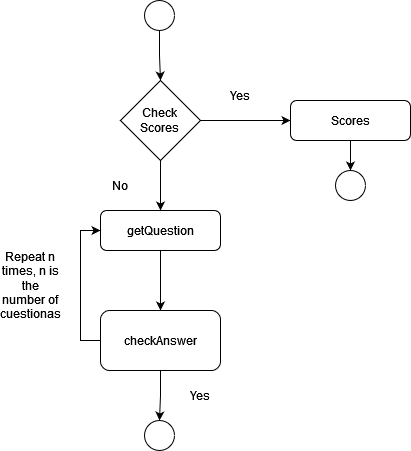

The diagram above was exported from draw.io. Its source (the exported page's mxGraphModel, read from the mxfile embedded in the PNG):
<mxGraphModel dx="1298" dy="695" grid="1" gridSize="10" guides="1" tooltips="1" connect="1" arrows="1" fold="1" page="1" pageScale="1" pageWidth="827" pageHeight="1169" math="0" shadow="0">
  <root>
    <mxCell id="WIyWlLk6GJQsqaUBKTNV-0" />
    <mxCell id="WIyWlLk6GJQsqaUBKTNV-1" parent="WIyWlLk6GJQsqaUBKTNV-0" />
    <mxCell id="LmDyHMN7Acskzn8I6zmb-11" style="edgeStyle=orthogonalEdgeStyle;rounded=0;orthogonalLoop=1;jettySize=auto;html=1;exitX=1;exitY=0.5;exitDx=0;exitDy=0;" edge="1" parent="WIyWlLk6GJQsqaUBKTNV-1" source="LmDyHMN7Acskzn8I6zmb-0" target="LmDyHMN7Acskzn8I6zmb-5">
      <mxGeometry relative="1" as="geometry" />
    </mxCell>
    <mxCell id="LmDyHMN7Acskzn8I6zmb-14" style="edgeStyle=orthogonalEdgeStyle;rounded=0;orthogonalLoop=1;jettySize=auto;html=1;exitX=0.5;exitY=1;exitDx=0;exitDy=0;entryX=0.5;entryY=0;entryDx=0;entryDy=0;" edge="1" parent="WIyWlLk6GJQsqaUBKTNV-1" source="LmDyHMN7Acskzn8I6zmb-0" target="LmDyHMN7Acskzn8I6zmb-1">
      <mxGeometry relative="1" as="geometry" />
    </mxCell>
    <mxCell id="LmDyHMN7Acskzn8I6zmb-0" value="&lt;div&gt;Check &lt;br&gt;&lt;/div&gt;&lt;div&gt;Scores&lt;br&gt;&lt;/div&gt;" style="rhombus;whiteSpace=wrap;html=1;" vertex="1" parent="WIyWlLk6GJQsqaUBKTNV-1">
      <mxGeometry x="360" y="110" width="80" height="80" as="geometry" />
    </mxCell>
    <mxCell id="LmDyHMN7Acskzn8I6zmb-15" style="edgeStyle=orthogonalEdgeStyle;rounded=0;orthogonalLoop=1;jettySize=auto;html=1;exitX=0.5;exitY=1;exitDx=0;exitDy=0;entryX=0.5;entryY=0;entryDx=0;entryDy=0;" edge="1" parent="WIyWlLk6GJQsqaUBKTNV-1" source="LmDyHMN7Acskzn8I6zmb-1" target="LmDyHMN7Acskzn8I6zmb-2">
      <mxGeometry relative="1" as="geometry" />
    </mxCell>
    <mxCell id="LmDyHMN7Acskzn8I6zmb-1" value="getQuestion" style="rounded=1;whiteSpace=wrap;html=1;" vertex="1" parent="WIyWlLk6GJQsqaUBKTNV-1">
      <mxGeometry x="340" y="240" width="120" height="40" as="geometry" />
    </mxCell>
    <mxCell id="LmDyHMN7Acskzn8I6zmb-16" style="edgeStyle=orthogonalEdgeStyle;rounded=0;orthogonalLoop=1;jettySize=auto;html=1;exitX=0;exitY=0.5;exitDx=0;exitDy=0;entryX=0;entryY=0.5;entryDx=0;entryDy=0;" edge="1" parent="WIyWlLk6GJQsqaUBKTNV-1" source="LmDyHMN7Acskzn8I6zmb-2" target="LmDyHMN7Acskzn8I6zmb-1">
      <mxGeometry relative="1" as="geometry" />
    </mxCell>
    <mxCell id="LmDyHMN7Acskzn8I6zmb-17" style="edgeStyle=orthogonalEdgeStyle;rounded=0;orthogonalLoop=1;jettySize=auto;html=1;exitX=0.5;exitY=1;exitDx=0;exitDy=0;entryX=0.5;entryY=0;entryDx=0;entryDy=0;" edge="1" parent="WIyWlLk6GJQsqaUBKTNV-1" source="LmDyHMN7Acskzn8I6zmb-2" target="LmDyHMN7Acskzn8I6zmb-10">
      <mxGeometry relative="1" as="geometry" />
    </mxCell>
    <mxCell id="LmDyHMN7Acskzn8I6zmb-2" value="&lt;div&gt;checkAnswer&lt;/div&gt;" style="rounded=1;whiteSpace=wrap;html=1;" vertex="1" parent="WIyWlLk6GJQsqaUBKTNV-1">
      <mxGeometry x="340" y="340" width="120" height="60" as="geometry" />
    </mxCell>
    <mxCell id="LmDyHMN7Acskzn8I6zmb-12" style="edgeStyle=orthogonalEdgeStyle;rounded=0;orthogonalLoop=1;jettySize=auto;html=1;exitX=0.5;exitY=1;exitDx=0;exitDy=0;" edge="1" parent="WIyWlLk6GJQsqaUBKTNV-1" source="LmDyHMN7Acskzn8I6zmb-5" target="LmDyHMN7Acskzn8I6zmb-9">
      <mxGeometry relative="1" as="geometry" />
    </mxCell>
    <mxCell id="LmDyHMN7Acskzn8I6zmb-5" value="Scores" style="rounded=1;whiteSpace=wrap;html=1;" vertex="1" parent="WIyWlLk6GJQsqaUBKTNV-1">
      <mxGeometry x="530" y="130" width="120" height="40" as="geometry" />
    </mxCell>
    <mxCell id="LmDyHMN7Acskzn8I6zmb-13" style="edgeStyle=orthogonalEdgeStyle;rounded=0;orthogonalLoop=1;jettySize=auto;html=1;exitX=0.5;exitY=1;exitDx=0;exitDy=0;" edge="1" parent="WIyWlLk6GJQsqaUBKTNV-1" source="LmDyHMN7Acskzn8I6zmb-8" target="LmDyHMN7Acskzn8I6zmb-0">
      <mxGeometry relative="1" as="geometry" />
    </mxCell>
    <mxCell id="LmDyHMN7Acskzn8I6zmb-8" value="" style="ellipse;whiteSpace=wrap;html=1;" vertex="1" parent="WIyWlLk6GJQsqaUBKTNV-1">
      <mxGeometry x="384" y="30" width="30" height="30" as="geometry" />
    </mxCell>
    <mxCell id="LmDyHMN7Acskzn8I6zmb-9" value="" style="ellipse;whiteSpace=wrap;html=1;" vertex="1" parent="WIyWlLk6GJQsqaUBKTNV-1">
      <mxGeometry x="575" y="200" width="30" height="30" as="geometry" />
    </mxCell>
    <mxCell id="LmDyHMN7Acskzn8I6zmb-10" value="" style="ellipse;whiteSpace=wrap;html=1;" vertex="1" parent="WIyWlLk6GJQsqaUBKTNV-1">
      <mxGeometry x="384" y="450" width="30" height="30" as="geometry" />
    </mxCell>
    <mxCell id="LmDyHMN7Acskzn8I6zmb-19" value="Yes" style="text;html=1;strokeColor=none;fillColor=none;align=center;verticalAlign=middle;whiteSpace=wrap;rounded=0;" vertex="1" parent="WIyWlLk6GJQsqaUBKTNV-1">
      <mxGeometry x="450" y="110" width="60" height="30" as="geometry" />
    </mxCell>
    <mxCell id="LmDyHMN7Acskzn8I6zmb-20" value="No" style="text;html=1;strokeColor=none;fillColor=none;align=center;verticalAlign=middle;whiteSpace=wrap;rounded=0;" vertex="1" parent="WIyWlLk6GJQsqaUBKTNV-1">
      <mxGeometry x="330" y="200" width="60" height="30" as="geometry" />
    </mxCell>
    <mxCell id="LmDyHMN7Acskzn8I6zmb-21" value="Yes" style="text;html=1;strokeColor=none;fillColor=none;align=center;verticalAlign=middle;whiteSpace=wrap;rounded=0;" vertex="1" parent="WIyWlLk6GJQsqaUBKTNV-1">
      <mxGeometry x="410" y="410" width="60" height="30" as="geometry" />
    </mxCell>
    <mxCell id="LmDyHMN7Acskzn8I6zmb-22" value="Repeat n times, n is the number of cuestionas " style="text;html=1;strokeColor=none;fillColor=none;align=center;verticalAlign=middle;whiteSpace=wrap;rounded=0;" vertex="1" parent="WIyWlLk6GJQsqaUBKTNV-1">
      <mxGeometry x="240" y="300" width="60" height="30" as="geometry" />
    </mxCell>
  </root>
</mxGraphModel>